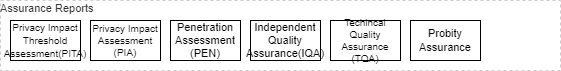

The diagram above was exported from draw.io. Its source (the exported page's mxGraphModel, read from the mxfile embedded in the PNG):
<mxGraphModel dx="782" dy="549" grid="1" gridSize="10" guides="1" tooltips="1" connect="1" arrows="1" fold="1" page="1" pageScale="1" pageWidth="827" pageHeight="1169" math="0" shadow="0">
  <root>
    <mxCell id="CCg8XXKZhuh8JvymPcvX-0" />
    <mxCell id="CCg8XXKZhuh8JvymPcvX-1" value="Diagram" parent="CCg8XXKZhuh8JvymPcvX-0" />
    <mxCell id="CCg8XXKZhuh8JvymPcvX-2" value="Assurance Reports" style="rounded=0;whiteSpace=wrap;html=1;shadow=0;glass=0;comic=0;strokeColor=#CCCCCC;fillColor=none;fontSize=11;align=left;fontColor=#333333;recursiveResize=0;container=1;collapsible=0;verticalAlign=top;absoluteArcSize=1;spacing=0;spacingTop=-3;dashed=1;" parent="CCg8XXKZhuh8JvymPcvX-1" vertex="1">
      <mxGeometry x="120" y="220" width="560" height="70" as="geometry" />
    </mxCell>
    <mxCell id="CCg8XXKZhuh8JvymPcvX-3" value="Independent Quality Assurance(IQA)" style="rounded=0;whiteSpace=wrap;html=1;shadow=0;glass=0;comic=0;fontSize=11;align=center;recursiveResize=0;container=1;collapsible=0;strokeWidth=1;" parent="CCg8XXKZhuh8JvymPcvX-2" vertex="1">
      <mxGeometry x="250" y="20" width="70" height="40" as="geometry" />
    </mxCell>
    <mxCell id="CCg8XXKZhuh8JvymPcvX-4" value="Probity Assurance" style="rounded=0;whiteSpace=wrap;html=1;shadow=0;glass=0;comic=0;fontSize=11;align=center;recursiveResize=0;container=1;collapsible=0;strokeWidth=1;" parent="CCg8XXKZhuh8JvymPcvX-2" vertex="1">
      <mxGeometry x="410" y="20" width="70" height="40" as="geometry" />
    </mxCell>
    <mxCell id="CCg8XXKZhuh8JvymPcvX-5" value="Techincal Quality Assurance (TQA)" style="rounded=0;whiteSpace=wrap;html=1;shadow=0;glass=0;comic=0;fontSize=10;align=center;recursiveResize=0;container=1;collapsible=0;strokeWidth=1;" parent="CCg8XXKZhuh8JvymPcvX-2" vertex="1">
      <mxGeometry x="330" y="20" width="70" height="40" as="geometry" />
    </mxCell>
    <mxCell id="CCg8XXKZhuh8JvymPcvX-6" value="Privacy Impact&lt;br style=&quot;font-size: 10px;&quot;&gt;Assessment (PIA)" style="rounded=0;whiteSpace=wrap;html=1;shadow=0;glass=0;comic=0;fontSize=10;align=center;recursiveResize=0;container=1;collapsible=0;strokeWidth=1;" parent="CCg8XXKZhuh8JvymPcvX-2" vertex="1">
      <mxGeometry x="90" y="20" width="70" height="40" as="geometry" />
    </mxCell>
    <mxCell id="CCg8XXKZhuh8JvymPcvX-7" value="&lt;font style=&quot;font-size: 10px&quot;&gt;Privacy Impact&lt;br&gt;Threshold Assessment(PITA)&lt;/font&gt;" style="rounded=0;whiteSpace=wrap;html=1;shadow=0;glass=0;comic=0;fontSize=11;align=center;recursiveResize=0;container=1;collapsible=0;strokeWidth=1;" parent="CCg8XXKZhuh8JvymPcvX-2" vertex="1">
      <mxGeometry x="10" y="20" width="70" height="40" as="geometry" />
    </mxCell>
    <mxCell id="CCg8XXKZhuh8JvymPcvX-8" value="Penetration Assessment (PEN)" style="rounded=0;whiteSpace=wrap;html=1;shadow=0;glass=0;comic=0;fontSize=11;align=center;recursiveResize=0;container=1;collapsible=0;strokeWidth=1;" parent="CCg8XXKZhuh8JvymPcvX-2" vertex="1">
      <mxGeometry x="170" y="20" width="70" height="40" as="geometry" />
    </mxCell>
    <mxCell id="1EwaQu5t13Dwc5W57W5Q-0" value="Legend" parent="CCg8XXKZhuh8JvymPcvX-0" />
    <mxCell id="npFyNZQjpAVsB6MOLKep-0" value="Title/Diagram" parent="CCg8XXKZhuh8JvymPcvX-0" />
  </root>
</mxGraphModel>